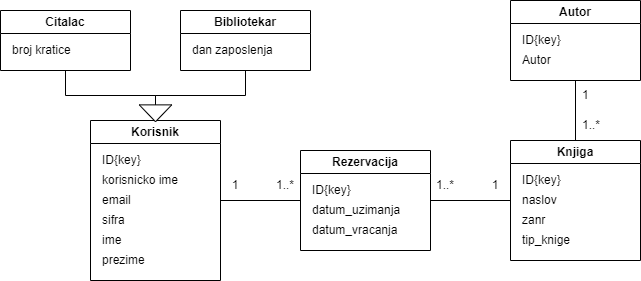

The diagram above was exported from draw.io. Its source (the exported page's mxGraphModel, read from the mxfile embedded in the PNG):
<mxGraphModel dx="1050" dy="491" grid="1" gridSize="10" guides="1" tooltips="1" connect="1" arrows="1" fold="1" page="1" pageScale="1" pageWidth="850" pageHeight="1100" background="#FFFFFF" math="0" shadow="0">
  <root>
    <mxCell id="0" />
    <mxCell id="1" parent="0" />
    <mxCell id="TfbCoFDUtnKkxulfUdH9-40" style="edgeStyle=orthogonalEdgeStyle;rounded=0;orthogonalLoop=1;jettySize=auto;html=1;exitX=0.5;exitY=1;exitDx=0;exitDy=0;entryX=0.5;entryY=0;entryDx=0;entryDy=0;endArrow=none;endFill=0;" edge="1" parent="1" source="TfbCoFDUtnKkxulfUdH9-1" target="TfbCoFDUtnKkxulfUdH9-5">
      <mxGeometry relative="1" as="geometry" />
    </mxCell>
    <mxCell id="TfbCoFDUtnKkxulfUdH9-1" value="Autor" style="swimlane;whiteSpace=wrap;html=1;" vertex="1" parent="1">
      <mxGeometry x="550" y="100" width="130" height="80" as="geometry" />
    </mxCell>
    <mxCell id="TfbCoFDUtnKkxulfUdH9-2" value="ID{key}" style="text;html=1;strokeColor=none;fillColor=none;align=left;verticalAlign=middle;whiteSpace=wrap;rounded=0;" vertex="1" parent="TfbCoFDUtnKkxulfUdH9-1">
      <mxGeometry x="10" y="30" width="60" height="20" as="geometry" />
    </mxCell>
    <mxCell id="TfbCoFDUtnKkxulfUdH9-4" value="Autor" style="text;html=1;strokeColor=none;fillColor=none;align=left;verticalAlign=middle;whiteSpace=wrap;rounded=0;" vertex="1" parent="TfbCoFDUtnKkxulfUdH9-1">
      <mxGeometry x="10" y="50" width="60" height="20" as="geometry" />
    </mxCell>
    <mxCell id="TfbCoFDUtnKkxulfUdH9-5" value="Knjiga" style="swimlane;whiteSpace=wrap;html=1;" vertex="1" parent="1">
      <mxGeometry x="550" y="240" width="130" height="120" as="geometry" />
    </mxCell>
    <mxCell id="TfbCoFDUtnKkxulfUdH9-6" value="ID{key}" style="text;html=1;strokeColor=none;fillColor=none;align=left;verticalAlign=middle;whiteSpace=wrap;rounded=0;" vertex="1" parent="TfbCoFDUtnKkxulfUdH9-5">
      <mxGeometry x="10" y="30" width="60" height="20" as="geometry" />
    </mxCell>
    <mxCell id="TfbCoFDUtnKkxulfUdH9-7" value="naslov" style="text;html=1;strokeColor=none;fillColor=none;align=left;verticalAlign=middle;whiteSpace=wrap;rounded=0;" vertex="1" parent="TfbCoFDUtnKkxulfUdH9-5">
      <mxGeometry x="10" y="50" width="60" height="20" as="geometry" />
    </mxCell>
    <mxCell id="TfbCoFDUtnKkxulfUdH9-8" value="zanr" style="text;html=1;strokeColor=none;fillColor=none;align=left;verticalAlign=middle;whiteSpace=wrap;rounded=0;" vertex="1" parent="TfbCoFDUtnKkxulfUdH9-5">
      <mxGeometry x="10" y="70" width="60" height="20" as="geometry" />
    </mxCell>
    <mxCell id="TfbCoFDUtnKkxulfUdH9-9" value="tip_knige" style="text;html=1;strokeColor=none;fillColor=none;align=left;verticalAlign=middle;whiteSpace=wrap;rounded=0;" vertex="1" parent="TfbCoFDUtnKkxulfUdH9-5">
      <mxGeometry x="10" y="90" width="60" height="20" as="geometry" />
    </mxCell>
    <mxCell id="TfbCoFDUtnKkxulfUdH9-37" style="edgeStyle=orthogonalEdgeStyle;rounded=0;orthogonalLoop=1;jettySize=auto;html=1;exitX=1;exitY=0.5;exitDx=0;exitDy=0;entryX=0;entryY=0.5;entryDx=0;entryDy=0;endArrow=none;endFill=0;" edge="1" parent="1" source="TfbCoFDUtnKkxulfUdH9-10" target="TfbCoFDUtnKkxulfUdH9-5">
      <mxGeometry relative="1" as="geometry" />
    </mxCell>
    <mxCell id="TfbCoFDUtnKkxulfUdH9-10" value="Rezervacija" style="swimlane;whiteSpace=wrap;html=1;" vertex="1" parent="1">
      <mxGeometry x="340" y="250" width="130" height="100" as="geometry" />
    </mxCell>
    <mxCell id="TfbCoFDUtnKkxulfUdH9-11" value="ID{key}" style="text;html=1;strokeColor=none;fillColor=none;align=left;verticalAlign=middle;whiteSpace=wrap;rounded=0;" vertex="1" parent="TfbCoFDUtnKkxulfUdH9-10">
      <mxGeometry x="10" y="30" width="60" height="20" as="geometry" />
    </mxCell>
    <mxCell id="TfbCoFDUtnKkxulfUdH9-12" value="datum_uzimanja" style="text;html=1;strokeColor=none;fillColor=none;align=left;verticalAlign=middle;whiteSpace=wrap;rounded=0;" vertex="1" parent="TfbCoFDUtnKkxulfUdH9-10">
      <mxGeometry x="10" y="50" width="60" height="20" as="geometry" />
    </mxCell>
    <mxCell id="TfbCoFDUtnKkxulfUdH9-13" value="datum_vracanja" style="text;html=1;strokeColor=none;fillColor=none;align=left;verticalAlign=middle;whiteSpace=wrap;rounded=0;" vertex="1" parent="TfbCoFDUtnKkxulfUdH9-10">
      <mxGeometry x="10" y="70" width="60" height="20" as="geometry" />
    </mxCell>
    <mxCell id="TfbCoFDUtnKkxulfUdH9-34" style="edgeStyle=orthogonalEdgeStyle;rounded=0;orthogonalLoop=1;jettySize=auto;html=1;exitX=1;exitY=0.5;exitDx=0;exitDy=0;entryX=0;entryY=0.5;entryDx=0;entryDy=0;endArrow=none;endFill=0;" edge="1" parent="1" source="TfbCoFDUtnKkxulfUdH9-15" target="TfbCoFDUtnKkxulfUdH9-10">
      <mxGeometry relative="1" as="geometry" />
    </mxCell>
    <mxCell id="TfbCoFDUtnKkxulfUdH9-15" value="Korisnik" style="swimlane;whiteSpace=wrap;html=1;" vertex="1" parent="1">
      <mxGeometry x="130" y="220" width="130" height="160" as="geometry" />
    </mxCell>
    <mxCell id="TfbCoFDUtnKkxulfUdH9-16" value="ID{key}" style="text;html=1;strokeColor=none;fillColor=none;align=left;verticalAlign=middle;whiteSpace=wrap;rounded=0;" vertex="1" parent="TfbCoFDUtnKkxulfUdH9-15">
      <mxGeometry x="10" y="30" width="60" height="20" as="geometry" />
    </mxCell>
    <mxCell id="TfbCoFDUtnKkxulfUdH9-17" value="korisnicko ime" style="text;html=1;strokeColor=none;fillColor=none;align=left;verticalAlign=middle;whiteSpace=wrap;rounded=0;" vertex="1" parent="TfbCoFDUtnKkxulfUdH9-15">
      <mxGeometry x="10" y="50" width="90" height="20" as="geometry" />
    </mxCell>
    <mxCell id="TfbCoFDUtnKkxulfUdH9-18" value="email" style="text;html=1;strokeColor=none;fillColor=none;align=left;verticalAlign=middle;whiteSpace=wrap;rounded=0;" vertex="1" parent="TfbCoFDUtnKkxulfUdH9-15">
      <mxGeometry x="10" y="70" width="60" height="20" as="geometry" />
    </mxCell>
    <mxCell id="TfbCoFDUtnKkxulfUdH9-19" value="sifra" style="text;html=1;strokeColor=none;fillColor=none;align=left;verticalAlign=middle;whiteSpace=wrap;rounded=0;" vertex="1" parent="TfbCoFDUtnKkxulfUdH9-15">
      <mxGeometry x="10" y="90" width="60" height="20" as="geometry" />
    </mxCell>
    <mxCell id="TfbCoFDUtnKkxulfUdH9-20" value="ime" style="text;html=1;strokeColor=none;fillColor=none;align=left;verticalAlign=middle;whiteSpace=wrap;rounded=0;" vertex="1" parent="TfbCoFDUtnKkxulfUdH9-15">
      <mxGeometry x="10" y="110" width="60" height="20" as="geometry" />
    </mxCell>
    <mxCell id="TfbCoFDUtnKkxulfUdH9-21" value="prezime" style="text;html=1;strokeColor=none;fillColor=none;align=left;verticalAlign=middle;whiteSpace=wrap;rounded=0;" vertex="1" parent="TfbCoFDUtnKkxulfUdH9-15">
      <mxGeometry x="10" y="130" width="60" height="20" as="geometry" />
    </mxCell>
    <mxCell id="TfbCoFDUtnKkxulfUdH9-29" style="edgeStyle=orthogonalEdgeStyle;rounded=0;orthogonalLoop=1;jettySize=auto;html=1;exitX=0.5;exitY=1;exitDx=0;exitDy=0;entryX=0.5;entryY=0;entryDx=0;entryDy=0;endArrow=none;endFill=0;" edge="1" parent="1" source="TfbCoFDUtnKkxulfUdH9-22" target="TfbCoFDUtnKkxulfUdH9-15">
      <mxGeometry relative="1" as="geometry" />
    </mxCell>
    <mxCell id="TfbCoFDUtnKkxulfUdH9-22" value="Citalac" style="swimlane;whiteSpace=wrap;html=1;" vertex="1" parent="1">
      <mxGeometry x="40" y="110" width="130" height="60" as="geometry" />
    </mxCell>
    <mxCell id="TfbCoFDUtnKkxulfUdH9-23" value="broj kratice" style="text;html=1;strokeColor=none;fillColor=none;align=left;verticalAlign=middle;whiteSpace=wrap;rounded=0;" vertex="1" parent="TfbCoFDUtnKkxulfUdH9-22">
      <mxGeometry x="10" y="30" width="90" height="20" as="geometry" />
    </mxCell>
    <mxCell id="TfbCoFDUtnKkxulfUdH9-30" style="edgeStyle=orthogonalEdgeStyle;rounded=0;orthogonalLoop=1;jettySize=auto;html=1;exitX=0.5;exitY=1;exitDx=0;exitDy=0;entryX=0.5;entryY=0;entryDx=0;entryDy=0;endArrow=none;endFill=0;" edge="1" parent="1" source="TfbCoFDUtnKkxulfUdH9-31" target="TfbCoFDUtnKkxulfUdH9-15">
      <mxGeometry relative="1" as="geometry" />
    </mxCell>
    <mxCell id="TfbCoFDUtnKkxulfUdH9-25" value="Bibliotekar" style="swimlane;whiteSpace=wrap;html=1;" vertex="1" parent="1">
      <mxGeometry x="220" y="110" width="130" height="60" as="geometry" />
    </mxCell>
    <mxCell id="TfbCoFDUtnKkxulfUdH9-28" value="dan zaposlenja" style="text;html=1;strokeColor=none;fillColor=none;align=left;verticalAlign=middle;whiteSpace=wrap;rounded=0;" vertex="1" parent="TfbCoFDUtnKkxulfUdH9-25">
      <mxGeometry x="10" y="30" width="90" height="20" as="geometry" />
    </mxCell>
    <mxCell id="TfbCoFDUtnKkxulfUdH9-33" value="" style="edgeStyle=orthogonalEdgeStyle;rounded=0;orthogonalLoop=1;jettySize=auto;html=1;exitX=0.5;exitY=1;exitDx=0;exitDy=0;entryX=0.5;entryY=0;entryDx=0;entryDy=0;endArrow=none;endFill=0;" edge="1" parent="1" source="TfbCoFDUtnKkxulfUdH9-25" target="TfbCoFDUtnKkxulfUdH9-15">
      <mxGeometry relative="1" as="geometry">
        <mxPoint x="285" y="170" as="sourcePoint" />
        <mxPoint x="195" y="220" as="targetPoint" />
      </mxGeometry>
    </mxCell>
    <mxCell id="TfbCoFDUtnKkxulfUdH9-31" value="" style="triangle;whiteSpace=wrap;html=1;rotation=90;" vertex="1" parent="1">
      <mxGeometry x="186.57" y="196.56" width="16.88" height="32.5" as="geometry" />
    </mxCell>
    <mxCell id="TfbCoFDUtnKkxulfUdH9-35" value="1" style="text;html=1;strokeColor=none;fillColor=none;align=center;verticalAlign=middle;whiteSpace=wrap;rounded=0;" vertex="1" parent="1">
      <mxGeometry x="260" y="270" width="30" height="30" as="geometry" />
    </mxCell>
    <mxCell id="TfbCoFDUtnKkxulfUdH9-36" value="1..*" style="text;html=1;strokeColor=none;fillColor=none;align=center;verticalAlign=middle;whiteSpace=wrap;rounded=0;" vertex="1" parent="1">
      <mxGeometry x="310" y="270" width="30" height="30" as="geometry" />
    </mxCell>
    <mxCell id="TfbCoFDUtnKkxulfUdH9-38" value="1" style="text;html=1;strokeColor=none;fillColor=none;align=center;verticalAlign=middle;whiteSpace=wrap;rounded=0;" vertex="1" parent="1">
      <mxGeometry x="520" y="270" width="30" height="30" as="geometry" />
    </mxCell>
    <mxCell id="TfbCoFDUtnKkxulfUdH9-39" value="1..*" style="text;html=1;strokeColor=none;fillColor=none;align=center;verticalAlign=middle;whiteSpace=wrap;rounded=0;" vertex="1" parent="1">
      <mxGeometry x="470" y="270" width="30" height="30" as="geometry" />
    </mxCell>
    <mxCell id="TfbCoFDUtnKkxulfUdH9-41" value="1" style="text;html=1;strokeColor=none;fillColor=none;align=left;verticalAlign=middle;whiteSpace=wrap;rounded=0;" vertex="1" parent="1">
      <mxGeometry x="620" y="180" width="30" height="30" as="geometry" />
    </mxCell>
    <mxCell id="TfbCoFDUtnKkxulfUdH9-42" value="1..*" style="text;html=1;strokeColor=none;fillColor=none;align=left;verticalAlign=middle;whiteSpace=wrap;rounded=0;" vertex="1" parent="1">
      <mxGeometry x="620" y="210" width="30" height="30" as="geometry" />
    </mxCell>
  </root>
</mxGraphModel>